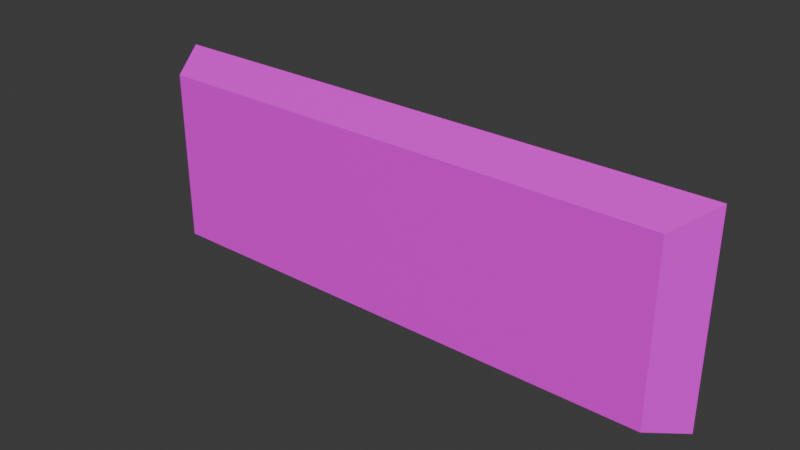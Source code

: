 # Source: doorsign.blend  (saved by Blender 5.0.119; exported with 4.5.12 LTS)
import bpy
from mathutils import Matrix  # noqa: F401  (used for matrix-valued properties, if any)

bpy.ops.wm.read_factory_settings(use_empty=True)
scene = bpy.context.scene
scene.name = 'Scene'

# ---- images (referenced by path relative to the original .blend; pixels are not part of the script)
import os
ASSET_DIR = os.environ.get("B2B_ASSET_DIR", "")  # directory of the original .blend (textures are referenced by path, not embedded)
HERE = os.path.dirname(os.path.abspath(__file__))  # packed textures are extracted next to this script under _unpacked/

def load_image(name, relpath, width, height, colorspace="sRGB"):
    """Load a texture the original file referenced (path relative to the .blend, or extracted next to this script)."""
    p = next((c for c in (os.path.join(HERE, relpath), os.path.join(ASSET_DIR, relpath)) if relpath and os.path.exists(c)), "")
    if p:
        img = bpy.data.images.load(p, check_existing=True)
        img.name = name
    else:  # same state as the original file: an image datablock whose file is absent (Cycles renders it pink)
        img = bpy.data.images.new(name, width, height)
        img.source = "FILE"
        img.filepath = "//" + (relpath or name)
    img.colorspace_settings.name = colorspace
    return img
img_signs1_png = load_image('signs1.png', 'signs1.png', 1024, 1024, 'sRGB')

# ---- materials (node trees are filled in below, after node groups)
mat_material = bpy.data.materials.new('Material')

# ---- material node trees
mat_material.use_nodes = True; mat_material.node_tree.nodes.clear()
_N = mat_material.node_tree.nodes; _L = mat_material.node_tree.links
n0 = _N.new('ShaderNodeBsdfPrincipled'); n0.name = 'Principled BSDF'; n0.location = (-200, 100)
n1 = _N.new('ShaderNodeOutputMaterial'); n1.name = 'Material Output'; n1.location = (200, 100)
n2 = _N.new('ShaderNodeTexImage'); n2.name = 'Image Texture'; n2.location = (-490, 80)
n2.image = img_signs1_png
_L.new(n0.outputs[0], n1.inputs[0])
_L.new(n2.outputs[0], n0.inputs[0])
n1.is_active_output = True

# ---- world
world_world = bpy.data.worlds.new('World'); scene.world = world_world
world_world.use_nodes = True; world_world.node_tree.nodes.clear()
_N = world_world.node_tree.nodes; _L = world_world.node_tree.links
n0 = _N.new('ShaderNodeOutputWorld'); n0.name = 'World Output'; n0.location = (300, 300)
n1 = _N.new('ShaderNodeBackground'); n1.name = 'Background'; n1.location = (10, 300)
n1.inputs[0].default_value = (0.05088, 0.05088, 0.05088, 1.0)
_L.new(n1.outputs[0], n0.inputs[0])
n0.is_active_output = True
world_world.color = (0.05088, 0.05088, 0.05088)
world_world.sun_shadow_jitter_overblur = 0.0

# ---- meshes
me_cube = bpy.data.meshes.new('Cube')
me_cube.from_pydata([(-0.18, -0.015, -0.06), (-0.18, -0.015, 0.06), (-0.1969, 0.015, -0.07044), (-0.1969, 0.015, 0.07044), (0.18, -0.015, -0.06), (0.18, -0.015, 0.06), (0.1969, 0.015, -0.07044), (0.1969, 0.015, 0.07044)], [], [(0, 1, 3, 2), (6, 7, 5, 4), (4, 5, 1, 0), (2, 6, 4, 0), (7, 3, 1, 5)])
_uv = me_cube.uv_layers.new(name='UVMap')
_uv.uv.foreach_set('vector', [0.003921, 0.8334, 0.003878, 0.8614, 0.0002355, 0.8655, 6.435e-05, 0.83, 0.07693, 0.8306, 0.0771, 0.8652, 0.07374, 0.8618, 0.07353, 0.834, 0.07353, 0.834, 0.07374, 0.8618, 0.003878, 0.8614, 0.003921, 0.8334, 6.435e-05, 0.83, 0.07693, 0.8306, 0.07353, 0.834, 0.003921, 0.8334, 0.0771, 0.8652, 0.0002355, 0.8655, 0.003878, 0.8614, 0.07374, 0.8618])
me_cube.materials.append(mat_material)
me_cube.update()

# ---- objects
ob_cube = bpy.data.objects.new('Cube', me_cube)

# ---- transforms, parenting, visibility, modifiers, constraints
ob_cube.location = (0.0, 0.0, 0.0)

# ---- collection membership
scene.collection.objects.link(ob_cube)

# ---- scene / render settings (as saved in the file)
scene.frame_start = 1; scene.frame_end = 30; scene.frame_set(0)
scene.render.engine = 'BLENDER_EEVEE_NEXT'
scene.render.bake_bias = 0.0
scene.render.bake_samples = 0
bpy.context.view_layer.update()

# ---- added for rendering (the .blend has no active camera and no usable light): camera, sun
cam_auto = bpy.data.cameras.new('AutoCamera')
cam_auto.lens = 50.0
cam_auto.sensor_width = 36.0
cam_auto.clip_end = 1000.0
ob_auto_camera = bpy.data.objects.new('AutoCamera', cam_auto)
scene.collection.objects.link(ob_auto_camera)
ob_auto_camera.location = (0.387913, -0.465496, 0.310331)
ob_auto_camera.rotation_euler = (1.09748, -7.21219e-08, 0.694738)
scene.camera = ob_auto_camera
light_auto_sun = bpy.data.lights.new('AutoSun', 'SUN')
light_auto_sun.energy = 3.0
light_auto_sun.angle = 0.0523599
ob_auto_sun = bpy.data.objects.new('AutoSun', light_auto_sun)
scene.collection.objects.link(ob_auto_sun)
ob_auto_sun.rotation_euler = (0.872665, 0.174533, 0.523599)
bpy.context.view_layer.update()
